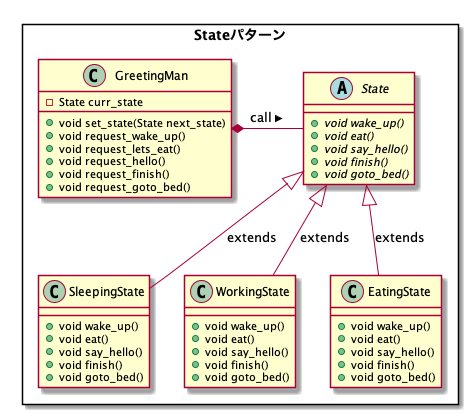

The diagram above was rendered by PlantUML. Its source (embedded in the PNG):
@startuml Stateパターン

package Stateパターン <<Rectangle>> {
    class GreetingMan {
        - State curr_state
        + void set_state(State next_state)
        + void request_wake_up()
        + void request_lets_eat()
        + void request_hello()
        + void request_finish()
        + void request_goto_bed()
    }

    abstract class State {
        + {abstract} void wake_up()
        + {abstract} void eat()
        + {abstract} void say_hello()
        + {abstract} void finish()
        + {abstract} void goto_bed()
    }

    class SleepingState {
        + void wake_up()
        + void eat()
        + void say_hello()
        + void finish()
        + void goto_bed()
    }

    class WorkingState {
        + void wake_up()
        + void eat()
        + void say_hello()
        + void finish()
        + void goto_bed()
    }

    class EatingState {
        + void wake_up()
        + void eat()
        + void say_hello()
        + void finish()
        + void goto_bed()
    }
}

GreetingMan *- State : call >
State <|-- SleepingState : extends
State <|-- WorkingState : extends
State <|-- EatingState : extends

@enduml